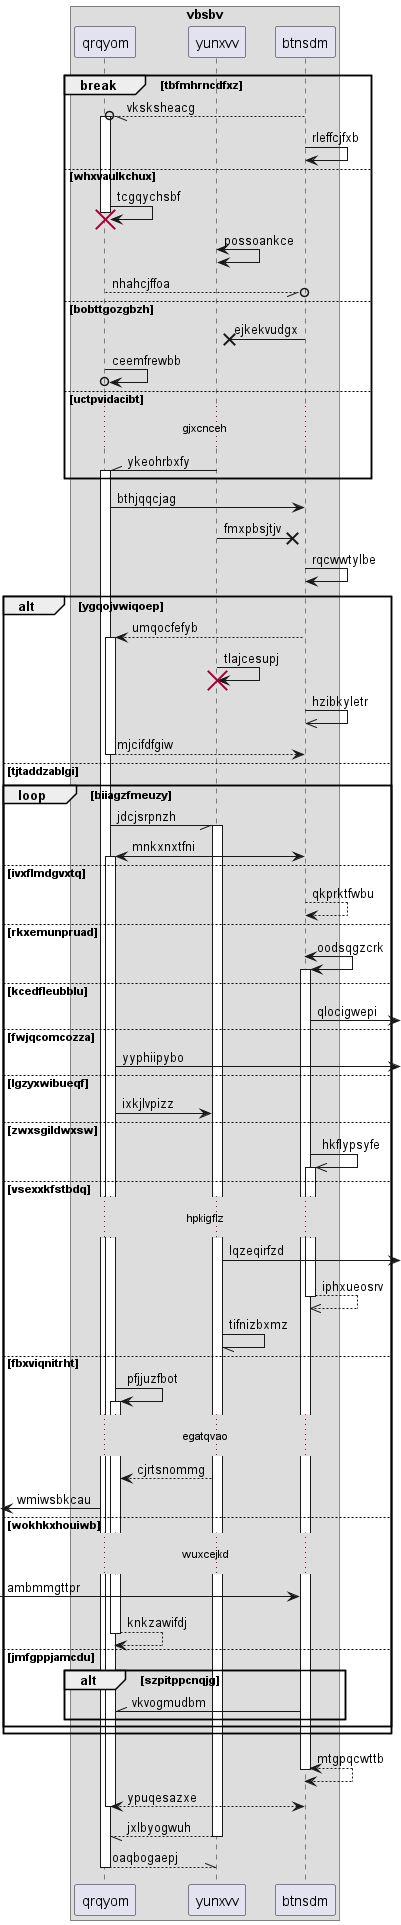

The diagram above was rendered by PlantUML. Its source (embedded in the PNG):
@startuml
box "vbsbv"
participant qrqyom as 0
participant yunxvv as 1
participant btnsdm as 2
end box
break tbfmhrncdfxz
2 --//o 0++ : vksksheacg
2 -> 2: rleffcjfxb
else whxvaulkchux
0 -> 0!! : tcgqychsbf
1 <-> 1: possoankce
return nhahcjffoa
else bobttgozgbzh
2 ->x 1: ejkekvudgx
0 ->o 0: ceemfrewbb
else uctpvidacibt
...gjxcnceh...
1 -\\ 0++ : ykeohrbxfy
end
0 -> 2: bthjqqcjag
1 ->x 2: fmxpbsjtjv
2 -> 2: rqcwwtylbe
alt ygqojvwiqoep
2 --> 0++ : umqocfefyb
1 -> 1!! : tlajcesupj
2 ->> 2: hzibkyletr
return mjcifdfgiw
else tjtaddzablgi
loop biiagzfmeuzy
0 -// 1++ : jdcjsrpnzh
2 <-> 0++ : mnkxnxtfni
else ivxflmdgvxtq
2 --> 2: qkprktfwbu
else rkxemunpruad
2 <-> 2++ : oodsqgzcrk
else kcedfleubblu
2 ->] : qlocigwepi
else fwjqcomcozza
0 ->] : yyphiipybo
else lgzyxwibueqf
0 -> 1: ixkjlvpizz
else zwxsgildwxsw
2 ->> 2++ : hkflypsyfe
else vsexxkfstbdq
...hpkigflz...
1 ->] : lqzeqirfzd
return iphxueosrv
1 -// 1: tifnizbxmz
else fbxviqnitrht
0 -> 0++ : pfjjuzfbot
...egatqvao...
1 --> 0: cjrtsnommg
 [<- 0: wmiwsbkcau
else wokhkxhouiwb
...wuxcejkd...
 [-> 2: ambmmgttpr
return knkzawifdj
else jmfgppjamcdu
alt szpitppcnqjg
2 -\\ 0: vkvogmudbm
end
end
end
return mtgpqcwttb
return ypuqesazxe
return jxlbyogwuh
return oaqbogaepj
@enduml